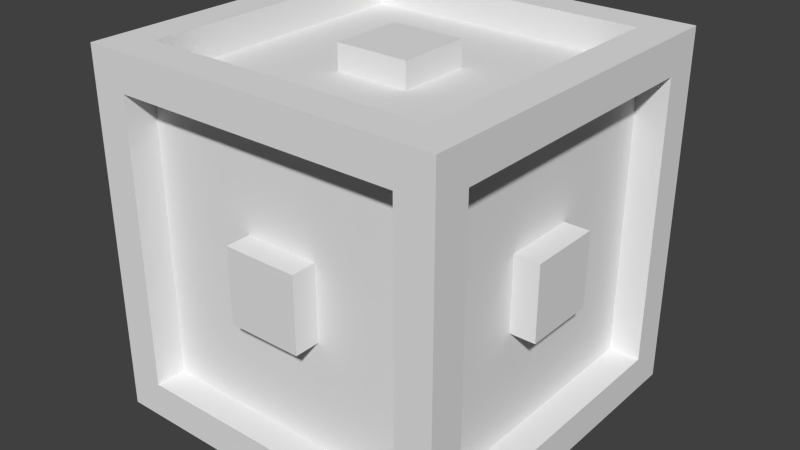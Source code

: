 # Source: PowerSystems.blend  (saved by Blender 2.76.0; exported with 4.5.12 LTS)
import bpy
from mathutils import Matrix  # noqa: F401  (used for matrix-valued properties, if any)

bpy.ops.wm.read_factory_settings(use_empty=True)
scene = bpy.context.scene
scene.name = 'Scene'

# ---- collections
col_collection_1 = bpy.data.collections.new('Collection 1'); scene.collection.children.link(col_collection_1)
col_collection_1.hide_render = True
col_collection_1.hide_viewport = True
col_collection_2 = bpy.data.collections.new('Collection 2'); scene.collection.children.link(col_collection_2)
col_collection_2.hide_render = True
col_collection_2.hide_viewport = True
col_collection_3 = bpy.data.collections.new('Collection 3'); scene.collection.children.link(col_collection_3)
col_collection_3.hide_render = True
col_collection_3.hide_viewport = True
col_collection_4 = bpy.data.collections.new('Collection 4'); scene.collection.children.link(col_collection_4)

# ---- materials (node trees are filled in below, after node groups)
mat_hullmain = bpy.data.materials.new('HullMain')
mat_hullmain.alpha_threshold = 0.0
mat_hullmain.use_transparent_shadow = False
mat_hullmain.roughness = 0.5
mat_hullmain.specular_intensity = 0.0
mat_hullmain.line_color = (0.0, 0.0, 0.0, 1.0)
mat_reactorcore = bpy.data.materials.new('ReactorCore')
mat_reactorcore.alpha_threshold = 0.0
mat_reactorcore.use_transparent_shadow = False
mat_reactorcore.roughness = 0.5
mat_reactorcore.specular_intensity = 0.0
mat_batterycore = bpy.data.materials.new('BatteryCore')
mat_batterycore.alpha_threshold = 0.0
mat_batterycore.use_transparent_shadow = False
mat_batterycore.roughness = 0.5
mat_batterycore.specular_intensity = 0.0
mat_dampenercore = bpy.data.materials.new('DampenerCore')
mat_dampenercore.alpha_threshold = 0.0
mat_dampenercore.use_transparent_shadow = False
mat_dampenercore.roughness = 0.5
mat_dampenercore.specular_intensity = 0.0
mat_shieldcore = bpy.data.materials.new('ShieldCore')
mat_shieldcore.alpha_threshold = 0.0
mat_shieldcore.use_transparent_shadow = False
mat_shieldcore.roughness = 0.5
mat_shieldcore.specular_intensity = 0.0

# ---- material node trees

# ---- world
world_world = bpy.data.worlds.new('World'); scene.world = world_world
world_world.color = (0.05088, 0.05088, 0.05088)
world_world.use_sun_shadow = False
world_world.sun_shadow_jitter_overblur = 0.0
world_world.cycles.sampling_method = 'MANUAL'
world_world.cycles.sample_map_resolution = 256

# ---- meshes
me_reactor = bpy.data.meshes.new('Reactor')
me_reactor.from_pydata([(-0.798, -0.798, -1.0), (0.798, -0.798, -1.0), (1.0, -1.0, -1.0), (-1.0, -1.0, -1.0), (-1.0, 1.0, -1.0), (-0.798, 0.798, -1.0), (0.798, 0.798, -1.0), (1.0, 1.0, -1.0), (-0.798, 1.0, 0.798), (-1.0, 1.0, 1.0), (1.0, 1.0, 1.0), (0.798, 1.0, -0.798), (0.798, 1.0, 0.798), (-0.798, 1.0, -0.798), (1.0, -0.798, -0.798), (1.0, -0.798, 0.798), (1.0, -1.0, 1.0), (1.0, 0.798, -0.798), (1.0, 0.798, 0.798), (0.798, -1.0, -0.798), (-0.798, -1.0, -0.798), (-0.798, -1.0, 0.798), (-1.0, -1.0, 1.0), (0.798, -1.0, 0.798), (-1.0, -0.798, -0.798), (-1.0, 0.798, 0.798), (-1.0, -0.798, 0.798), (-1.0, 0.798, -0.798), (-0.798, -0.798, 1.0), (0.798, 0.798, 1.0), (0.798, -0.798, 1.0), (-0.798, 0.798, 1.0), (0.798, -0.798, -0.798), (0.798, 0.798, -0.798), (-0.798, 0.798, -0.798), (-0.798, -0.798, -0.798), (0.798, -0.798, 0.798), (0.798, 0.798, 0.798), (-0.798, 0.798, 0.798), (-0.798, -0.798, 0.798), (-0.8277, -0.8277, -0.8277), (-0.8277, -0.8277, 0.8277), (-0.8277, 0.8277, -0.8277), (-0.8277, 0.8277, 0.8277), (0.8277, -0.8277, -0.8277), (0.8277, -0.8277, 0.8277), (0.8277, 0.8277, -0.8277), (0.8277, 0.8277, 0.8277)], [], [(0, 1, 2, 3, 4, 5), (1, 6, 5, 4, 7, 2), (8, 9, 10, 7, 11, 12), (8, 13, 11, 7, 4, 9), (14, 15, 16, 2, 7, 17), (15, 18, 17, 7, 10, 16), (19, 20, 21, 22, 3, 2), (19, 2, 16, 22, 21, 23), (24, 3, 22, 9, 25, 26), (24, 27, 25, 9, 4, 3), (28, 22, 16, 10, 29, 30), (28, 31, 29, 10, 9, 22), (6, 1, 32, 33), (5, 6, 33, 34), (14, 17, 33, 32), (1, 0, 35, 32), (0, 5, 34, 35), (11, 13, 34, 33), (15, 14, 32, 36), (17, 18, 37, 33), (20, 19, 32, 35), (27, 24, 35, 34), (12, 11, 33, 37), (13, 8, 38, 34), (18, 15, 36, 37), (19, 23, 36, 32), (21, 20, 35, 39), (25, 27, 34, 38), (24, 26, 39, 35), (8, 12, 37, 38), (30, 29, 37, 36), (23, 21, 39, 36), (26, 25, 38, 39), (29, 31, 38, 37), (28, 30, 36, 39), (31, 28, 39, 38), (41, 43, 42, 40), (43, 47, 46, 42), (47, 45, 44, 46), (45, 41, 40, 44), (40, 42, 46, 44), (45, 47, 43, 41)])
me_reactor.polygons.foreach_set('material_index', [0, 0, 0, 0, 0, 0, 0, 0, 0, 0, 0, 0, 0, 0, 0, 0, 0, 0, 0, 0, 0, 0, 0, 0, 0, 0, 0, 0, 0, 0, 0, 0, 0, 0, 0, 0, 1, 1, 1, 1, 1, 1])
me_reactor.materials.append(mat_hullmain)
me_reactor.materials.append(mat_reactorcore)
me_reactor.use_remesh_preserve_volume = False
me_reactor.use_remesh_preserve_attributes = False
me_reactor.use_mirror_vertex_groups = False
me_reactor.update()
me_battery = bpy.data.meshes.new('Battery')
me_battery.from_pydata([(-0.3072, 0.9853, -0.3072), (0.3072, 0.9853, -0.3072), (0.3072, 0.9853, 0.3072), (-0.3072, 0.9853, 0.3072), (-0.3072, -0.9853, 0.3072), (0.3072, -0.9853, 0.3072), (0.3072, -0.9853, -0.3072), (-0.3072, -0.9853, -0.3072), (-0.9853, -0.3072, 0.3072), (-0.9853, 0.3072, 0.3072), (-0.9853, -0.3072, -0.3072), (-0.9853, 0.3072, -0.3072), (0.9853, 0.3072, 0.3072), (0.9853, -0.3072, 0.3072), (0.9853, 0.3072, -0.3072), (0.9853, -0.3072, -0.3072), (-0.3072, 0.3072, -0.9853), (-0.3072, 0.3072, 0.9853), (0.3072, 0.3072, 0.9853), (-0.3072, -0.3072, 0.9853), (0.3072, -0.3072, 0.9853), (-0.3072, -0.3072, -0.9853), (0.3072, 0.3072, -0.9853), (0.3072, -0.3072, -0.9853), (1.0, 1.0, 1.0), (1.0, 1.0, -1.0), (1.0, -1.0, 1.0), (1.0, -1.0, -1.0), (-1.0, 1.0, 1.0), (-1.0, 1.0, -1.0), (-1.0, -1.0, 1.0), (-1.0, -1.0, -1.0)], [], [(27, 26, 5, 6), (25, 29, 0, 1), (5, 4, 7, 6), (31, 30, 8, 10), (24, 26, 13, 12), (26, 27, 15, 13), (27, 25, 14, 15), (25, 24, 12, 14), (8, 9, 11, 10), (12, 13, 15, 14), (26, 24, 18, 20), (27, 31, 21, 23), (29, 25, 22, 16), (25, 27, 23, 22), (31, 29, 16, 21), (30, 26, 20, 19), (20, 18, 17, 19), (24, 28, 17, 18), (28, 30, 19, 17), (28, 24, 2, 3), (28, 29, 11, 9), (31, 27, 6, 7), (24, 25, 1, 2), (26, 30, 4, 5), (29, 28, 3, 0), (3, 2, 1, 0), (21, 16, 22, 23), (30, 28, 9, 8), (30, 31, 7, 4), (29, 31, 10, 11)])
me_battery.polygons.foreach_set('material_index', [0, 0, 1, 0, 0, 0, 0, 0, 1, 1, 0, 0, 0, 0, 0, 0, 1, 0, 0, 0, 0, 0, 0, 0, 0, 1, 1, 0, 0, 0])
me_battery.materials.append(mat_hullmain)
me_battery.materials.append(mat_batterycore)
me_battery.use_remesh_preserve_volume = False
me_battery.use_remesh_preserve_attributes = False
me_battery.use_mirror_vertex_groups = False
me_battery.update()
me_dampener = bpy.data.meshes.new('Dampener')
me_dampener.from_pydata([(-0.798, -0.798, -1.0), (0.798, -0.798, -1.0), (1.0, -1.0, -1.0), (-1.0, -1.0, -1.0), (-1.0, 1.0, -1.0), (-0.798, 0.798, -1.0), (0.798, 0.798, -1.0), (1.0, 1.0, -1.0), (-0.798, 1.0, 0.798), (-1.0, 1.0, 1.0), (1.0, 1.0, 1.0), (0.798, 1.0, -0.798), (0.798, 1.0, 0.798), (-0.798, 1.0, -0.798), (1.0, -0.798, -0.798), (1.0, -0.798, 0.798), (1.0, -1.0, 1.0), (1.0, 0.798, -0.798), (1.0, 0.798, 0.798), (0.798, -1.0, -0.798), (-0.798, -1.0, -0.798), (-0.798, -1.0, 0.798), (-1.0, -1.0, 1.0), (0.798, -1.0, 0.798), (-1.0, -0.798, -0.798), (-1.0, 0.798, 0.798), (-1.0, -0.798, 0.798), (-1.0, 0.798, -0.798), (-0.798, -0.798, 1.0), (0.798, 0.798, 1.0), (0.798, -0.798, 1.0), (-0.798, 0.798, 1.0), (0.798, -0.798, -0.798), (0.798, 0.798, -0.798), (-0.798, 0.798, -0.798), (-0.798, -0.798, -0.798), (0.798, -0.798, 0.798), (0.798, 0.798, 0.798), (-0.798, 0.798, 0.798), (-0.798, -0.798, 0.798), (-0.8277, -0.8277, -0.8277), (-0.8277, -0.8277, 0.8277), (-0.8277, 0.8277, -0.8277), (-0.8277, 0.8277, 0.8277), (0.8277, -0.8277, -0.8277), (0.8277, -0.8277, 0.8277), (0.8277, 0.8277, -0.8277), (0.8277, 0.8277, 0.8277)], [], [(0, 1, 2, 3, 4, 5), (1, 6, 5, 4, 7, 2), (8, 9, 10, 7, 11, 12), (8, 13, 11, 7, 4, 9), (14, 15, 16, 2, 7, 17), (15, 18, 17, 7, 10, 16), (19, 20, 21, 22, 3, 2), (19, 2, 16, 22, 21, 23), (24, 3, 22, 9, 25, 26), (24, 27, 25, 9, 4, 3), (28, 22, 16, 10, 29, 30), (28, 31, 29, 10, 9, 22), (6, 1, 32, 33), (5, 6, 33, 34), (14, 17, 33, 32), (1, 0, 35, 32), (0, 5, 34, 35), (11, 13, 34, 33), (15, 14, 32, 36), (17, 18, 37, 33), (20, 19, 32, 35), (27, 24, 35, 34), (12, 11, 33, 37), (13, 8, 38, 34), (18, 15, 36, 37), (19, 23, 36, 32), (21, 20, 35, 39), (25, 27, 34, 38), (24, 26, 39, 35), (8, 12, 37, 38), (30, 29, 37, 36), (23, 21, 39, 36), (26, 25, 38, 39), (29, 31, 38, 37), (28, 30, 36, 39), (31, 28, 39, 38), (41, 43, 42, 40), (43, 47, 46, 42), (47, 45, 44, 46), (45, 41, 40, 44), (40, 42, 46, 44), (45, 47, 43, 41)])
me_dampener.polygons.foreach_set('material_index', [1, 1, 1, 1, 1, 1, 1, 1, 1, 1, 1, 1, 1, 1, 1, 1, 1, 1, 1, 1, 1, 1, 1, 1, 1, 1, 1, 1, 1, 1, 1, 1, 1, 1, 1, 1, 0, 0, 0, 0, 0, 0])
me_dampener.materials.append(mat_hullmain)
me_dampener.materials.append(mat_dampenercore)
me_dampener.use_remesh_preserve_volume = False
me_dampener.use_remesh_preserve_attributes = False
me_dampener.use_mirror_vertex_groups = False
me_dampener.update()
me_shieldcore = bpy.data.meshes.new('ShieldCore')
me_shieldcore.from_pydata([(-0.798, -0.798, -1.0), (0.798, -0.798, -1.0), (1.0, -1.0, -1.0), (-1.0, -1.0, -1.0), (-1.0, 1.0, -1.0), (-0.798, 0.798, -1.0), (0.798, 0.798, -1.0), (1.0, 1.0, -1.0), (-0.798, 1.0, 0.798), (-1.0, 1.0, 1.0), (1.0, 1.0, 1.0), (0.798, 1.0, -0.798), (0.798, 1.0, 0.798), (-0.798, 1.0, -0.798), (1.0, -0.798, -0.798), (1.0, -0.798, 0.798), (1.0, -1.0, 1.0), (1.0, 0.798, -0.798), (1.0, 0.798, 0.798), (0.798, -1.0, -0.798), (-0.798, -1.0, -0.798), (-0.798, -1.0, 0.798), (-1.0, -1.0, 1.0), (0.798, -1.0, 0.798), (-1.0, -0.798, -0.798), (-1.0, 0.798, 0.798), (-1.0, -0.798, 0.798), (-1.0, 0.798, -0.798), (-0.798, -0.798, 1.0), (0.798, 0.798, 1.0), (0.798, -0.798, 1.0), (-0.798, 0.798, 1.0), (0.798, -0.798, -0.798), (0.798, 0.798, -0.798), (-0.798, 0.798, -0.798), (-0.798, -0.798, -0.798), (0.798, -0.798, 0.798), (0.798, 0.798, 0.798), (-0.798, 0.798, 0.798), (-0.798, -0.798, 0.798), (-0.8277, -0.8277, -0.8277), (-0.8277, -0.8277, 0.8277), (-0.8277, 0.8277, -0.8277), (-0.8277, 0.8277, 0.8277), (0.8277, -0.8277, -0.8277), (0.8277, -0.8277, 0.8277), (0.8277, 0.8277, -0.8277), (0.8277, 0.8277, 0.8277), (-0.2069, -0.8277, -0.2069), (-0.2069, -0.8277, 0.2069), (-0.2069, 0.8277, 0.2069), (-0.2069, 0.8277, -0.2069), (0.2069, 0.8277, 0.2069), (0.2069, 0.8277, -0.2069), (0.2069, -0.8277, 0.2069), (0.2069, -0.8277, -0.2069), (-0.2069, -0.2069, 0.8277), (-0.2069, 0.2069, 0.8277), (-0.2069, 0.2069, -0.8277), (-0.2069, -0.2069, -0.8277), (0.2069, 0.2069, 0.8277), (0.2069, 0.2069, -0.8277), (0.2069, -0.2069, 0.8277), (0.2069, -0.2069, -0.8277), (-0.8277, -0.2069, -0.2069), (-0.8277, -0.2069, 0.2069), (-0.8277, 0.2069, 0.2069), (-0.8277, 0.2069, -0.2069), (0.8277, 0.2069, 0.2069), (0.8277, 0.2069, -0.2069), (0.8277, -0.2069, 0.2069), (0.8277, -0.2069, -0.2069), (-0.2069, -0.9685, -0.2069), (-0.2069, -0.9685, 0.2069), (-0.2069, 0.9685, 0.2069), (-0.2069, 0.9685, -0.2069), (0.2069, 0.9685, 0.2069), (0.2069, 0.9685, -0.2069), (0.2069, -0.9685, 0.2069), (0.2069, -0.9685, -0.2069), (-0.2069, -0.2069, 0.9685), (-0.2069, 0.2069, 0.9685), (-0.2069, 0.2069, -0.9685), (-0.2069, -0.2069, -0.9685), (0.2069, 0.2069, 0.9685), (0.2069, 0.2069, -0.9685), (0.2069, -0.2069, 0.9685), (0.2069, -0.2069, -0.9685), (-0.9685, -0.2069, -0.2069), (-0.9685, -0.2069, 0.2069), (-0.9685, 0.2069, 0.2069), (-0.9685, 0.2069, -0.2069), (0.9685, 0.2069, 0.2069), (0.9685, 0.2069, -0.2069), (0.9685, -0.2069, 0.2069), (0.9685, -0.2069, -0.2069)], [], [(0, 1, 2, 3, 4, 5), (1, 6, 5, 4, 7, 2), (8, 9, 10, 7, 11, 12), (8, 13, 11, 7, 4, 9), (14, 15, 16, 2, 7, 17), (15, 18, 17, 7, 10, 16), (19, 20, 21, 22, 3, 2), (19, 2, 16, 22, 21, 23), (24, 3, 22, 9, 25, 26), (24, 27, 25, 9, 4, 3), (28, 22, 16, 10, 29, 30), (28, 31, 29, 10, 9, 22), (6, 1, 32, 33), (5, 6, 33, 34), (14, 17, 33, 32), (1, 0, 35, 32), (0, 5, 34, 35), (11, 13, 34, 33), (15, 14, 32, 36), (17, 18, 37, 33), (20, 19, 32, 35), (27, 24, 35, 34), (12, 11, 33, 37), (13, 8, 38, 34), (18, 15, 36, 37), (19, 23, 36, 32), (21, 20, 35, 39), (25, 27, 34, 38), (24, 26, 39, 35), (8, 12, 37, 38), (30, 29, 37, 36), (23, 21, 39, 36), (26, 25, 38, 39), (29, 31, 38, 37), (28, 30, 36, 39), (31, 28, 39, 38), (40, 41, 65, 64), (43, 47, 52, 50), (43, 42, 67, 66), (46, 42, 51, 53), (44, 40, 59, 63), (47, 43, 57, 60), (60, 57, 81, 84), (52, 53, 77, 76), (42, 43, 50, 51), (40, 44, 55, 48), (41, 40, 48, 49), (47, 46, 53, 52), (45, 41, 49, 54), (44, 45, 54, 55), (64, 65, 89, 88), (59, 58, 82, 83), (46, 44, 63, 61), (45, 47, 60, 62), (40, 42, 58, 59), (43, 41, 56, 57), (41, 45, 62, 56), (42, 46, 61, 58), (50, 52, 76, 74), (71, 69, 93, 95), (44, 46, 69, 71), (47, 45, 70, 68), (46, 47, 68, 69), (42, 40, 64, 67), (41, 43, 66, 65), (45, 44, 71, 70), (74, 76, 77, 75), (78, 73, 72, 79), (83, 82, 85, 87), (86, 84, 81, 80), (89, 90, 91, 88), (92, 94, 95, 93), (65, 66, 90, 89), (53, 51, 75, 77), (58, 61, 85, 82), (66, 67, 91, 90), (55, 54, 78, 79), (62, 60, 84, 86), (67, 64, 88, 91), (54, 49, 73, 78), (61, 63, 87, 85), (69, 68, 92, 93), (48, 55, 79, 72), (56, 62, 86, 80), (68, 70, 94, 92), (49, 48, 72, 73), (63, 59, 83, 87), (70, 71, 95, 94), (51, 50, 74, 75), (57, 56, 80, 81)])
me_shieldcore.polygons.foreach_set('material_index', [0, 0, 0, 0, 0, 0, 0, 0, 0, 0, 0, 0, 0, 0, 0, 0, 0, 0, 0, 0, 0, 0, 0, 0, 0, 0, 0, 0, 0, 0, 0, 0, 0, 0, 0, 0, 0, 0, 0, 0, 0, 0, 1, 1, 0, 0, 0, 0, 0, 0, 1, 1, 0, 0, 0, 0, 0, 0, 1, 1, 0, 0, 0, 0, 0, 0, 1, 1, 1, 1, 1, 1, 1, 1, 1, 1, 1, 1, 1, 1, 1, 1, 1, 1, 1, 1, 1, 1, 1, 1])
me_shieldcore.materials.append(mat_hullmain)
me_shieldcore.materials.append(mat_shieldcore)
me_shieldcore.use_remesh_preserve_volume = False
me_shieldcore.use_remesh_preserve_attributes = False
me_shieldcore.use_mirror_vertex_groups = False
me_shieldcore.update()

# ---- objects
ob_reactor = bpy.data.objects.new('Reactor', me_reactor)
ob_battery = bpy.data.objects.new('Battery', me_battery)
ob_dampener = bpy.data.objects.new('Dampener', me_dampener)
ob_shieldcore = bpy.data.objects.new('ShieldCore', me_shieldcore)

# ---- transforms, parenting, visibility, modifiers, constraints
ob_reactor.location = (0.0, 0.0, 0.0)
ob_reactor.lock_rotations_4d = False
ob_reactor.empty_display_type = 'ARROWS'
ob_reactor.lineart.crease_threshold = 0.0
ob_battery.location = (0.0, 0.0, 0.0)
ob_battery.lineart.crease_threshold = 0.0
ob_dampener.location = (0.0, 0.0, 0.0)
ob_dampener.lock_rotations_4d = False
ob_dampener.empty_display_type = 'ARROWS'
ob_dampener.lineart.crease_threshold = 0.0
ob_shieldcore.location = (0.0, 0.0, 0.0)
ob_shieldcore.lock_rotations_4d = False
ob_shieldcore.empty_display_type = 'ARROWS'
ob_shieldcore.lineart.crease_threshold = 0.0

# ---- collection membership
col_collection_1.objects.link(ob_reactor)
col_collection_2.objects.link(ob_battery)
col_collection_3.objects.link(ob_dampener)
col_collection_4.objects.link(ob_shieldcore)

# ---- scene / render settings (as saved in the file)
scene.frame_start = 1; scene.frame_end = 250; scene.frame_set(3)
scene.render.engine = 'BLENDER_EEVEE_NEXT'
scene.render.resolution_percentage = 50
scene.render.dither_intensity = 0.0
scene.cycles.use_denoising = False
scene.cycles.samples = 10
scene.cycles.sampling_pattern = 'TABULATED_SOBOL'
scene.cycles.light_sampling_threshold = 0.0
scene.cycles.use_adaptive_sampling = False
scene.cycles.use_light_tree = False
scene.cycles.blur_glossy = 0.0
scene.cycles.pixel_filter_type = 'GAUSSIAN'
scene.cycles.sample_clamp_indirect = 0.0
scene.view_settings.view_transform = 'Standard'
bpy.context.view_layer.update()

# ---- added for rendering (the .blend has no active camera and no usable light): camera, sun
cam_auto = bpy.data.cameras.new('AutoCamera')
cam_auto.lens = 50.0
cam_auto.sensor_width = 36.0
cam_auto.clip_end = 1000.0
ob_auto_camera = bpy.data.objects.new('AutoCamera', cam_auto)
scene.collection.objects.link(ob_auto_camera)
ob_auto_camera.location = (3.20507, -3.84609, 2.56406)
ob_auto_camera.rotation_euler = (1.09748, -7.21219e-08, 0.694738)
scene.camera = ob_auto_camera
light_auto_sun = bpy.data.lights.new('AutoSun', 'SUN')
light_auto_sun.energy = 3.0
light_auto_sun.angle = 0.0523599
ob_auto_sun = bpy.data.objects.new('AutoSun', light_auto_sun)
scene.collection.objects.link(ob_auto_sun)
ob_auto_sun.rotation_euler = (0.872665, 0.174533, 0.523599)
bpy.context.view_layer.update()
